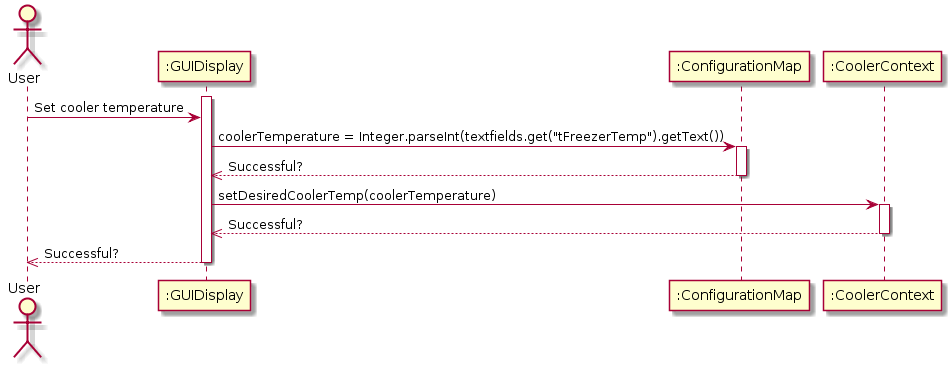

The diagram above was rendered by PlantUML. Its source (embedded in the PNG):
@startuml
Actor User

activate ":GUIDisplay"
User -> ":GUIDisplay" : Set cooler temperature

":GUIDisplay" -> ":ConfigurationMap" : coolerTemperature = Integer.parseInt(textfields.get("tFreezerTemp").getText())
activate ":ConfigurationMap"
":ConfigurationMap" -->> ":GUIDisplay": Successful?
deactivate ":ConfigurationMap"

":GUIDisplay" -> ":CoolerContext": setDesiredCoolerTemp(coolerTemperature)
activate ":CoolerContext"

":CoolerContext" -->> ":GUIDisplay" : Successful?
deactivate ":CoolerContext"
":GUIDisplay" -->> User : Successful?
deactivate ":GUIDisplay"
@enduml